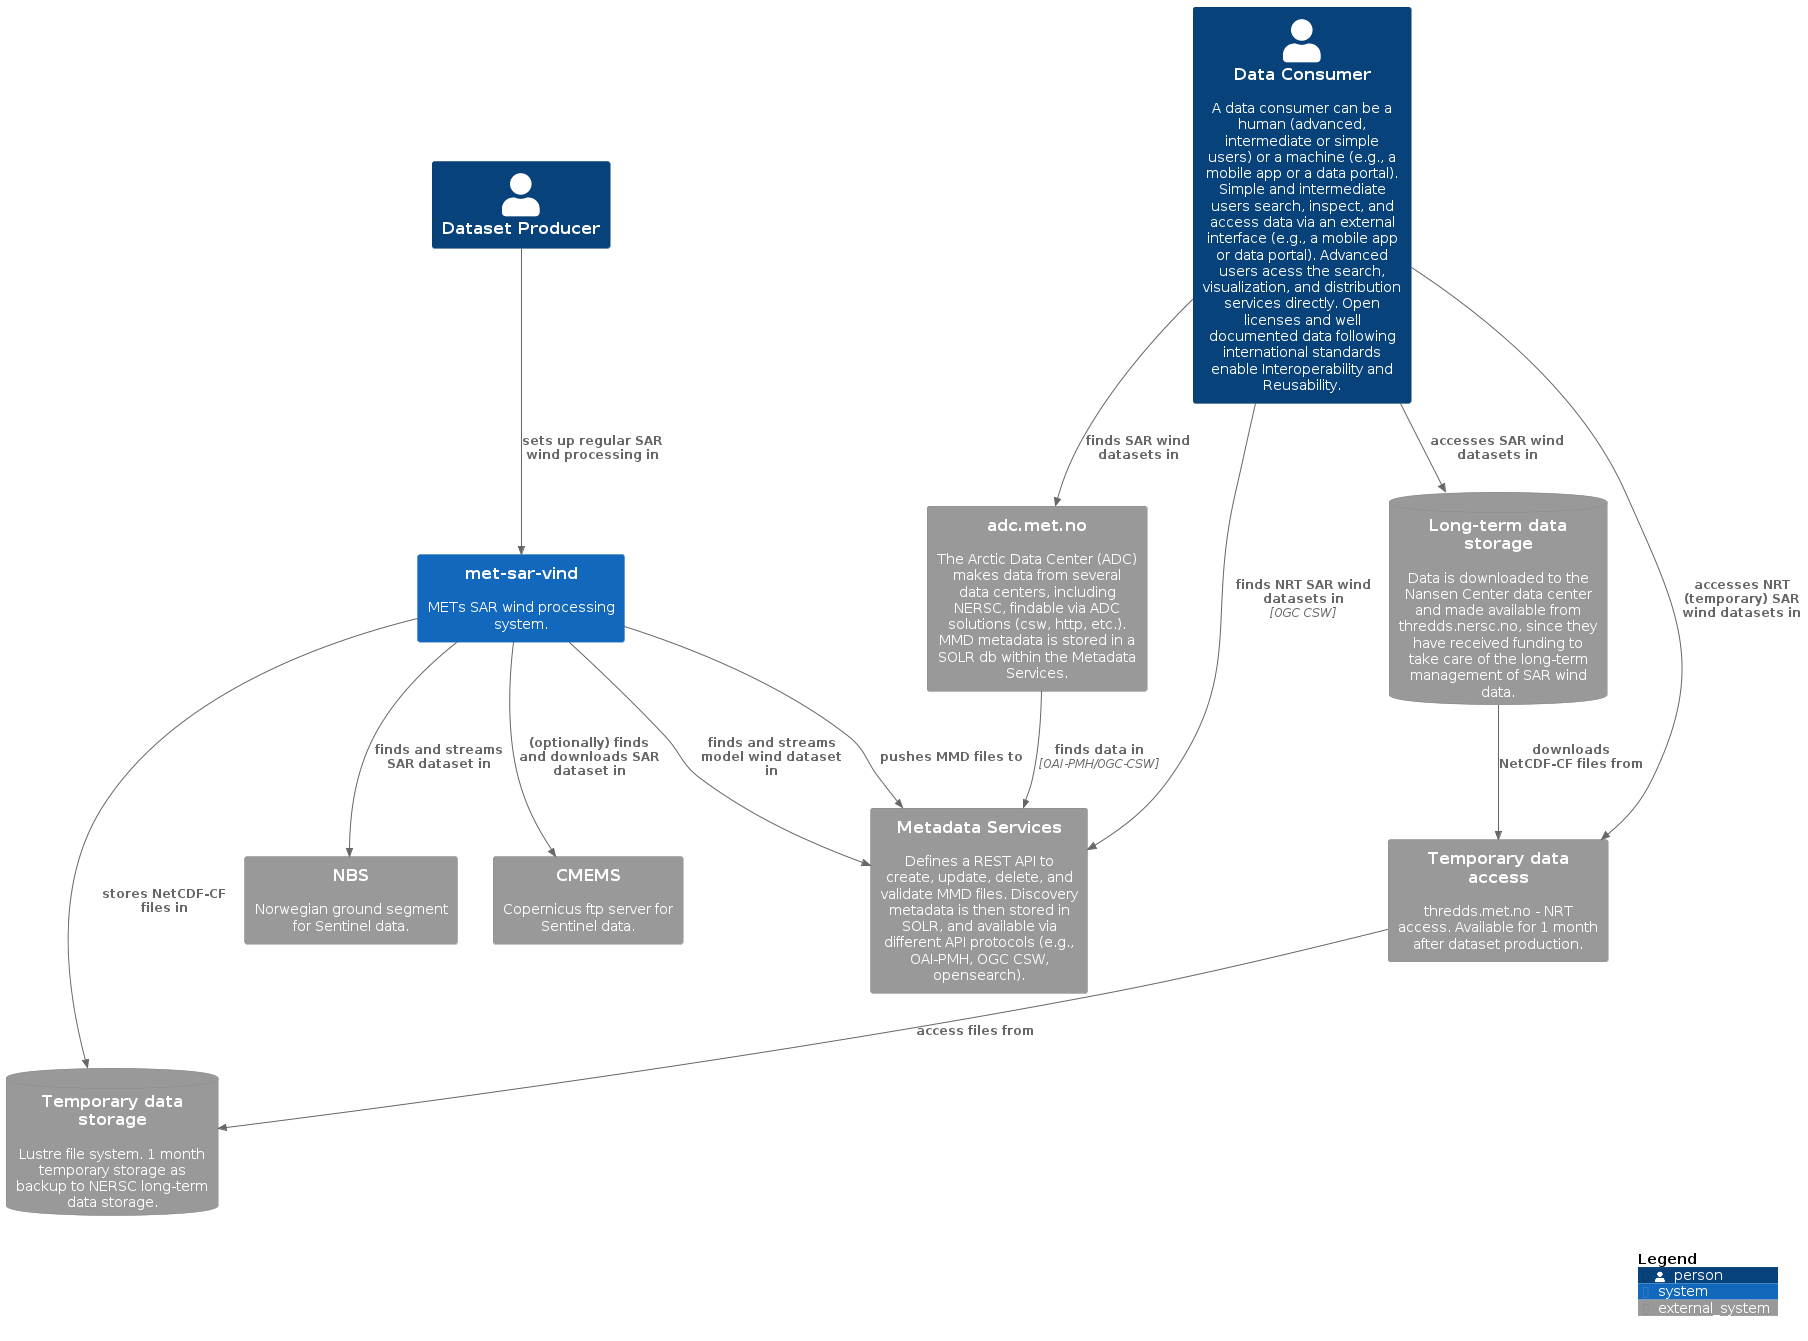

The diagram above was rendered by PlantUML. Its source (embedded in the PNG):
@startuml landscape-diagram
!include https://raw.githubusercontent.com/plantuml-stdlib/C4-PlantUML/master/C4_Context.puml

LAYOUT_TOP_DOWN()
'LAYOUT_LEFT_RIGHT()

Person(dataproducer, "Dataset Producer")
Person(consumers, "Data Consumer", "A data consumer can be a human (advanced, intermediate or simple users) or a machine (e.g., a mobile app or a data portal). Simple and intermediate users search, inspect, and access data via an external interface (e.g., a mobile app or data portal). Advanced users acess the search, visualization, and distribution services directly. Open licenses and well documented data following international standards enable Interoperability and Reusability.")

System_Ext(adc, "adc.met.no", "The Arctic Data Center (ADC) makes data from several data centers, including NERSC, findable via ADC solutions (csw, http, etc.). MMD metadata is stored in a SOLR db within the Metadata Services.") 
'System_Ext(datamet, "data.met.no", "METs web based data catalog interface (data.met.no). data.met.no makes data from MET findable via ADC solutions (csw, http, etc.). MMD metadata is stored in a SOLR db within the Metadata Services. SAR wind datasets are available for one month after production.") 

System_Ext(nbs, "NBS", "Norwegian ground segment for Sentinel data.")
System_Ext(esa, "CMEMS", "Copernicus ftp server for Sentinel data.")

System_Ext(met, "Metadata Services", "Defines a REST API to create, update, delete, and validate MMD files. Discovery metadata is then stored in SOLR, and available via different API protocols (e.g., OAI-PMH, OGC CSW, opensearch).")

SystemDb_Ext(met_storage, "Temporary data storage", "Lustre file system. 1 month temporary storage as backup to NERSC long-term data storage.")
System_Ext(met_thredds, "Temporary data access", "thredds.met.no - NRT access. Available for 1 month after dataset production.")

SystemDb_Ext(nersc, "Long-term data storage", "Data is downloaded to the Nansen Center data center and made available from thredds.nersc.no, since they have received funding to take care of the long-term management of SAR wind data.")

System(sar_proc, "met-sar-vind", "METs SAR wind processing system.")

Rel(sar_proc, nbs, "finds and streams SAR dataset in")
Rel(sar_proc, esa, "(optionally) finds and downloads SAR dataset in")
Rel(sar_proc, met, "finds and streams model wind dataset in")

Rel(sar_proc, met, "pushes MMD files to")
Rel(sar_proc, met_storage, "stores NetCDF-CF files in")

Rel(dataproducer, sar_proc, "sets up regular SAR wind processing in")

Rel(consumers, met, "finds NRT SAR wind datasets in", "OGC CSW")
Rel(consumers, met_thredds, "accesses NRT (temporary) SAR wind datasets in")
Rel(consumers, nersc, "accesses SAR wind datasets in")

Rel(met_thredds, met_storage, "access files from")

Rel(nersc, met_thredds, "downloads NetCDF-CF files from")

Rel(adc, met, "finds data in", "OAI-PMH/OGC-CSW")
'Rel(datamet, met, "finds data in", "OAI-PMH/OGC-CSW")
Rel(consumers, adc, "finds SAR wind datasets in")
'Rel(consumers, datamet, "finds SAR wind datasets in")

SHOW_LEGEND()

@enduml